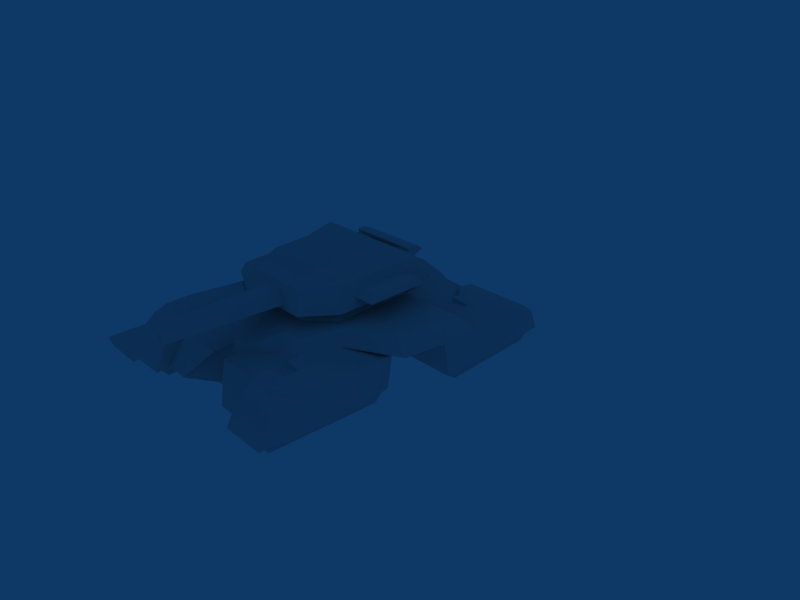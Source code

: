 # Source: largeTank.blend  (saved by Blender 2.45.0; exported with 4.5.12 LTS)
import bpy
from mathutils import Matrix  # noqa: F401  (used for matrix-valued properties, if any)

bpy.ops.wm.read_factory_settings(use_empty=True)
scene = bpy.context.scene
scene.name = 'Scene'

# ---- collections
col_collection_1 = bpy.data.collections.new('Collection 1'); scene.collection.children.link(col_collection_1)

# ---- materials (node trees are filled in below, after node groups)
mat_material = bpy.data.materials.new('Material')
mat_material.alpha_threshold = 0.0
mat_material.roughness = 0.5
mat_material.line_color = (0.0, 0.0, 0.0, 1.0)

# ---- material node trees

# ---- world
world_world = bpy.data.worlds.new('World'); scene.world = world_world
world_world.color = (0.05656, 0.2208, 0.4)
world_world.use_sun_shadow = False
world_world.sun_shadow_jitter_overblur = 0.0
world_world.cycles.sampling_method = 'MANUAL'
world_world.cycles.sample_map_resolution = 256

# ---- cameras
cam_camera = bpy.data.cameras.new('Camera')
cam_camera.passepartout_alpha = 0.2
cam_camera.clip_end = 100.0
cam_camera.lens = 35.0
cam_camera.ortho_scale = 7.314
cam_camera.show_passepartout = False
cam_camera.show_safe_areas = True
cam_camera.dof.focus_distance = 0.0
cam_camera.dof.aperture_fstop = 128.0

# ---- lights
light_spot = bpy.data.lights.new('Spot', 'POINT')
light_spot.transmission_factor = 0.0
light_spot.cutoff_distance = 30.0
light_spot.energy = 100.0
light_spot.shadow_buffer_clip_start = 1.001
light_spot.shadow_soft_size = 1.0
light_spot.shadow_maximum_resolution = 0.006
light_spot.use_absolute_resolution = True
light_spot.cycles.use_multiple_importance_sampling = False

# ---- meshes
me_cube = bpy.data.meshes.new('Cube')
me_cube.from_pydata([(0.8512, 1.398, 0.1139), (-0.8512, 1.398, 0.1139), (1.773, 1.398, 0.1372), (-1.773, 1.398, 0.1372), (0.8512, 1.259, 0.4541), (-0.8512, 1.259, 0.4541), (1.78, 1.26, 0.4541), (-1.78, 1.26, 0.4541), (0.8512, 1.063, 0.6055), (-0.8512, 1.063, 0.6055), (1.8, 1.063, 0.6055), (-1.8, 1.063, 0.6055), (1.813, 0.8333, 0.6429), (-1.813, 0.8333, 0.6429), (0.8512, 0.8333, 0.6429), (-0.8512, 0.8333, 0.6429), (1.825, 0.6209, 0.6429), (-1.825, 0.6209, 0.6429), (1.02, 0.6209, 0.6429), (-1.02, 0.6209, 0.6429), (1.025, 0.04197, 0.6429), (-1.025, 0.04197, 0.6429), (0.8512, 1.237, 0.1133), (-0.8512, 1.237, 0.1133), (0.8512, 0.9436, 0.578), (-0.8512, 0.9436, 0.578), (0.8884, 0.8174, 0.5517), (-0.8884, 0.8174, 0.5517), (1.02, 0.6209, 0.5918), (-1.02, 0.6209, 0.5918), (1.025, 0.04197, 0.5942), (-1.025, 0.04197, 0.5942), (1.225e-06, 1.319, 0.1133), (1.825, 0.04197, 0.6429), (-1.825, 0.04197, 0.6429), (1.025, -0.06196, 0.7843), (-1.025, -0.06196, 0.7843), (1.694, -0.06196, 0.7843), (-1.694, -0.06196, 0.7843), (1.66, -0.2172, 0.8423), (-1.66, -0.2172, 0.8423), (0.7742, -0.1334, 0.8423), (-0.7742, -0.1334, 0.8423), (1.637, -0.4865, 0.8423), (-1.637, -0.4865, 0.8423), (1.598, -1.078, 0.8423), (-1.598, -1.078, 0.8423), (0.7678, -1.285, 0.8423), (-0.7678, -1.285, 0.8423), (0.4377, -1.588, 0.8423), (-0.4377, -1.588, 0.8423), (0.927, -1.353, 0.8423), (-0.927, -1.353, 0.8423), (0.4377, -1.956, 0.6429), (-0.4377, -1.956, 0.6429), (0.7065, -1.854, 0.785), (-0.7065, -1.854, 0.785), (0.4377, -1.854, 0.785), (-0.4377, -1.854, 0.785), (1.825, 0.6209, 0.1372), (-1.825, 0.6209, 0.1372), (1.825, 0.04197, 0.1372), (-1.825, 0.04197, 0.1372), (1.8, 1.009, 0.1372), (-1.8, 1.009, 0.1372), (1.759, -1.091, 0.6569), (-1.759, -1.091, 0.6569), (1.003, -1.455, 0.6429), (-1.003, -1.455, 0.6429), (0.8259, -1.956, 0.6429), (-0.8259, -1.956, 0.6429), (1.552, -2.036, 0.6622), (-1.552, -2.036, 0.6622), (0.8259, -2.119, 0.666), (-0.8259, -2.119, 0.666), (0.8259, -2.402, 0.6656), (-0.8259, -2.402, 0.6656), (1.515, -2.618, 0.1372), (-1.515, -2.618, 0.1372), (1.532, -2.402, 0.6656), (-1.532, -2.402, 0.6656), (1.505, -2.604, 0.6143), (-1.505, -2.604, 0.6143), (1.466, -2.849, 0.452), (-1.466, -2.849, 0.452), (1.456, -3.007, 0.1372), (-1.456, -3.007, 0.1372), (1.526, -1.354, 0.1372), (-1.526, -1.354, 0.1372), (1.552, -2.036, 0.1372), (-1.552, -2.036, 0.1372), (1.532, -2.401, 0.1372), (-1.532, -2.401, 0.1372), (0.8259, -2.604, 0.6143), (-0.8259, -2.604, 0.6143), (0.8259, -2.849, 0.452), (-0.8259, -2.849, 0.452), (0.8259, -3.007, 0.1372), (-0.8259, -3.007, 0.1372), (1.025, -0.002016, 0.5942), (-1.025, -0.002016, 0.5942), (1.025, -0.07157, 0.5942), (-1.025, -0.07157, 0.5942), (0.8848, -0.1026, 0.5942), (-0.8848, -0.1026, 0.5942), (1.102, -2.166, 0.6659), (-1.102, -2.166, 0.6659), (1.102, -2.355, 0.6657), (-1.102, -2.355, 0.6657), (0.8259, -2.018, 0.5502), (-0.8259, -2.018, 0.5502), (0.8259, -2.144, 0.5733), (-0.8259, -2.144, 0.5733), (0.8259, -2.554, 0.5558), (-0.8259, -2.554, 0.5558), (0.8259, -2.377, 0.5729), (-0.8259, -2.377, 0.5729), (1.068, -2.166, 0.635), (-1.068, -2.166, 0.635), (1.068, -2.355, 0.6347), (-1.068, -2.355, 0.6347), (0.4374, -2.018, 0.5502), (-0.4374, -2.018, 0.5502), (0.1198, -2.554, 0.5558), (-0.1198, -2.554, 0.5558), (0.1198, -2.258, 0.5733), (-0.1198, -2.258, 0.5733), (0.8259, -2.832, 0.1651), (-0.8259, -2.832, 0.1651), (0.4371, -2.832, 0.1651), (-0.4371, -2.832, 0.1651), (0.1198, -2.53, 0.11), (-0.1198, -2.53, 0.11), (1.815, -0.4865, 0.6306), (-1.815, -0.4865, 0.6306), (1.492, -1.139, 0.145), (-1.492, -1.139, 0.145), (1.815, -0.4001, 0.1316), (-1.815, -0.4001, 0.1316), (0.9373, -1.091, 0.6), (-0.9373, -1.091, 0.6), (0.9373, -1.139, 0.145), (-0.9373, -1.139, 0.145), (0.9373, -0.4001, 0.1316), (-0.9373, -0.4001, 0.1316), (0.9373, -0.4865, 0.6306), (-0.9373, -0.4865, 0.6306), (0.3143, -2.044, 0.7259), (-0.3143, -2.044, 0.7259), (0.6905, -1.241, 0.9155), (-0.6905, -1.241, 0.9155), (0.3604, -1.532, 0.9155), (-0.3604, -1.532, 0.9155), (0.6905, -0.2423, 0.9147), (-0.6905, -0.2423, 0.9147), (1.381, -2.95, 0.1382), (-1.381, -2.95, 0.1382), (1.463, -1.168, 0.1443), (-1.463, -1.168, 0.1443), (0.8904, -2.941, 0.1382), (-0.8904, -2.941, 0.1382), (0.972, -1.16, 0.1443), (-0.972, -1.16, 0.1443), (0.972, -1.322, 0.0), (-0.972, -1.322, 0.0), (0.8904, -2.826, 0.0), (-0.8904, -2.826, 0.0), (1.381, -2.833, 0.0), (-1.381, -2.833, 0.0), (1.463, -1.329, 0.0), (-1.463, -1.329, 0.0), (1.716, 1.291, 0.1365), (-1.716, 1.291, 0.1365), (1.751, -0.3678, 0.1315), (-1.751, -0.3678, 0.1315), (1.515, -0.3679, 0.1315), (-1.515, -0.3679, 0.1315), (0.9272, 1.291, 0.1158), (-0.9272, 1.291, 0.1158), (1.515, -0.2304, 0.0), (-1.515, -0.2304, 0.0), (0.9272, 1.153, 0.0), (-0.9272, 1.153, 0.0), (1.751, -0.2304, 0.0), (-1.751, -0.2304, 0.0), (1.716, 1.153, 0.0), (-1.716, 1.153, 0.0), (1.331, 0.236, 0.6429), (-1.331, 0.236, 0.6429), (1.025, 0.2017, 0.6429), (-1.025, 0.2017, 0.6429), (1.023, 0.5038, 0.6429), (-1.023, 0.5038, 0.6429), (1.331, 0.4695, 0.6429), (-1.331, 0.4695, 0.6429), (1.023, 0.5038, 0.5936), (-1.023, 0.5038, 0.5936), (1.258, 0.4695, 0.6049), (-1.258, 0.4695, 0.6049), (1.025, 0.2017, 0.5936), (-1.025, 0.2017, 0.5936), (1.258, 0.236, 0.6049), (-1.258, 0.236, 0.6049), (1.225e-06, 0.9209, 0.7815), (1.225e-06, 1.025, 0.578), (0.655, 0.8367, 0.6424), (-0.655, 0.8367, 0.6424), (0.5033, 0.7797, 0.7815), (-0.5033, 0.7797, 0.7815), (0.8433, 0.1948, 0.9661), (-0.8433, 0.1948, 0.9661), (0.5132, -1.722, 0.9669), (-0.5132, -1.722, 0.9669), (0.8433, -1.29, 0.9669), (-0.8433, -1.29, 0.9669), (0.6991, -1.204, 1.283), (-0.6991, -1.204, 1.283), (0.4547, -1.637, 1.283), (-0.4547, -1.637, 1.283), (0.7849, 0.01921, 1.338), (-0.7849, 0.01921, 1.338), (0.1237, -1.666, 1.199), (-0.1237, -1.666, 1.199), (0.2491, -1.709, 1.039), (-0.2491, -1.709, 1.039), (0.1869, -3.337, 1.075), (-0.1869, -3.337, 1.075), (0.09569, -3.337, 1.199), (-0.09569, -3.337, 1.199), (0.1374, -3.337, 1.231), (-0.1374, -3.337, 1.231), (0.2287, -3.337, 1.043), (-0.2287, -3.337, 1.043), (0.1374, -3.767, 1.231), (-0.1374, -3.767, 1.231), (0.2287, -3.686, 1.043), (-0.2287, -3.686, 1.043), (0.2717, 0.0778, 1.238), (-0.2717, 0.0778, 1.238), (0.5142, 0.0778, 1.238), (-0.5142, 0.0778, 1.238), (0.5142, 0.1362, 1.137), (-0.5142, 0.1362, 1.137), (0.2717, 0.1362, 1.137), (-0.2717, 0.1362, 1.137), (0.2717, 0.2274, 1.175), (-0.2717, 0.2274, 1.175), (0.5142, 0.2274, 1.175), (-0.5142, 0.2274, 1.175), (0.5142, 0.169, 1.275), (-0.5142, 0.169, 1.275), (0.2717, 0.169, 1.275), (-0.2717, 0.169, 1.275), (0.5142, 0.1431, 1.32), (-0.5142, 0.1431, 1.32), (0.5142, 0.409, 1.241), (-0.5142, 0.409, 1.241), (0.5142, 0.3508, 1.297), (-0.5142, 0.3508, 1.297), (0.5142, 0.2406, 1.33), (-0.5142, 0.2406, 1.33), (0.5584, -0.3043, 1.535), (-0.5584, -0.3043, 1.535), (0.3601, -1.484, 1.392), (-0.3601, -1.484, 1.392), (0.807, -0.2236, 1.193), (-0.7906, -0.2236, 1.193), (0.7674, -0.916, 1.178), (-0.7822, -0.916, 1.178), (0.7999, -1.019, 1.092), (-0.8065, -1.019, 1.092), (0.8209, -0.1212, 1.092), (-0.8209, -0.1212, 1.092), (1.096, -0.1212, 1.092), (-1.096, -0.1212, 1.092), (1.096, -1.019, 1.092), (-1.096, -1.019, 1.092), (1.056, -0.916, 1.178), (-1.056, -0.916, 1.178), (1.08, -0.2236, 1.193), (-1.08, -0.2236, 1.193), (-1.519, -1.091, 0.6), (1.519, -1.091, 0.6)], [(87, 157)], [(0, 4, 6, 2), (7, 5, 1, 3), (4, 8, 10, 6), (11, 9, 5, 7), (10, 8, 14, 12), (15, 9, 11, 13), (12, 14, 18, 16), (19, 15, 13, 17), (0, 22, 4), (5, 23, 1), (8, 4, 22, 24), (23, 5, 9, 25), (14, 8, 24, 26), (25, 9, 15, 27), (18, 14, 26, 28), (27, 15, 19, 29), (24, 22, 32, 204), (32, 23, 25, 204), (26, 24, 204, 205), (204, 25, 27, 206), (33, 20, 35, 37), (36, 21, 34, 38), (33, 37, 39), (40, 38, 34), (133, 33, 39, 43), (40, 34, 134, 44), (65, 133, 43, 45), (44, 134, 66, 46), (67, 65, 45, 51), (46, 66, 68, 52), (37, 35, 41, 39), (42, 36, 38, 40), (39, 41, 43), (44, 42, 40), (43, 41, 47, 45), (48, 42, 44, 46), (45, 47, 51), (52, 48, 46), (51, 47, 49), (50, 48, 52), (67, 51, 55, 69), (56, 52, 68, 70), (51, 49, 57, 55), (58, 50, 52, 56), (53, 69, 55, 57), (56, 70, 54, 58), (16, 33, 61, 59), (62, 34, 17, 60), (10, 12, 63), (64, 13, 11), (71, 79, 91, 89), (92, 80, 72, 90), (83, 81, 93, 95), (94, 82, 84, 96), (85, 83, 95, 97), (96, 84, 86, 98), (75, 93, 81, 79), (82, 94, 76, 80), (35, 99, 101), (102, 100, 36), (41, 35, 101, 103), (102, 36, 42, 104), (20, 30, 99, 35), (100, 31, 21, 36), (75, 79, 107), (108, 80, 76), (71, 105, 107, 79), (108, 106, 72, 80), (73, 69, 109, 111), (110, 70, 74, 112), (93, 75, 115, 113), (116, 76, 94, 114), (69, 53, 121, 109), (122, 54, 70, 110), (105, 73, 111, 117), (112, 74, 106, 118), (107, 105, 117, 119), (118, 106, 108, 120), (75, 107, 119, 115), (120, 108, 76, 116), (111, 115, 119, 117), (120, 116, 112, 118), (111, 109, 121, 125), (122, 110, 112, 126), (113, 115, 125, 123), (126, 116, 114, 124), (115, 111, 125), (126, 112, 116), (113, 123, 129, 127), (130, 124, 114, 128), (95, 113, 127, 97), (128, 114, 96, 98), (93, 113, 95), (96, 114, 94), (33, 133, 137, 61), (138, 134, 34, 62), (137, 133, 145, 143), (146, 134, 138, 144), (139, 141, 143, 145), (144, 142, 140, 146), (53, 57, 147), (148, 58, 54), (47, 41, 153, 149), (154, 42, 48, 150), (49, 47, 149, 151), (150, 48, 50, 152), (49, 147, 57), (58, 148, 50), (149, 153, 151), (152, 154, 150), (22, 143, 141, 131), (142, 144, 23, 132), (127, 129, 131, 141), (132, 130, 128, 142), (85, 97, 159, 155), (160, 98, 86, 156), (97, 127, 159), (160, 128, 98), (141, 135, 157, 161), (158, 136, 142, 162), (127, 141, 161, 159), (162, 142, 128, 160), (159, 161, 163, 165), (164, 162, 160, 166), (157, 155, 167, 169), (168, 156, 158, 170), (161, 157, 169, 163), (170, 158, 162, 164), (155, 159, 165, 167), (166, 160, 156, 168), (163, 169, 167, 165), (168, 170, 164, 166), (0, 2, 171, 177), (172, 3, 1, 178), (59, 61, 173, 171), (174, 62, 60, 172), (61, 137, 173), (174, 138, 62), (137, 143, 175, 173), (176, 144, 138, 174), (22, 0, 177), (178, 1, 23), (143, 22, 177, 175), (178, 23, 144, 176), (175, 177, 181, 179), (182, 178, 176, 180), (173, 175, 179, 183), (180, 176, 174, 184), (171, 173, 183, 185), (184, 174, 172, 186), (177, 171, 185, 181), (186, 172, 178, 182), (181, 185, 183, 179), (184, 186, 182, 180), (33, 16, 193, 187), (194, 17, 34, 188), (20, 33, 187, 189), (188, 34, 21, 190), (16, 18, 191, 193), (192, 19, 17, 194), (193, 191, 195, 197), (196, 192, 194, 198), (189, 187, 201, 199), (202, 188, 190, 200), (187, 193, 197, 201), (198, 194, 188, 202), (197, 195, 199, 201), (200, 196, 198, 202), (205, 103, 199, 195), (200, 104, 206, 196), (30, 199, 103), (104, 200, 31), (20, 189, 199, 30), (200, 190, 21, 31), (18, 28, 195, 191), (196, 29, 19, 192), (41, 103, 205, 207), (206, 104, 42, 208), (207, 205, 204, 203), (204, 206, 208, 203), (213, 211, 209), (210, 212, 214), (213, 215, 217, 211), (218, 216, 214, 212), (217, 215, 219), (220, 216, 218), (211, 217, 221, 223), (222, 218, 212, 224), (223, 221, 227, 225), (228, 222, 224, 226), (225, 227, 229, 231), (230, 228, 226, 232), (231, 229, 233, 235), (234, 230, 232, 236), (219, 209, 241, 239), (242, 210, 220, 240), (241, 243, 245, 247), (246, 244, 242, 248), (239, 241, 247, 249), (248, 242, 240, 250), (237, 239, 249, 251), (250, 240, 238, 252), (243, 237, 251, 245), (252, 238, 244, 246), (249, 247, 255, 253), (256, 248, 250, 254), (253, 255, 257, 259), (258, 256, 254, 260), (217, 219, 261, 263), (262, 220, 218, 264), (209, 219, 265, 271), (266, 220, 210, 272), (219, 215, 267, 265), (268, 216, 220, 266), (215, 213, 269, 267), (270, 214, 216, 268), (213, 209, 271, 269), (272, 210, 214, 270), (269, 271, 273, 275), (274, 272, 270, 276), (267, 269, 275, 277), (276, 270, 268, 278), (265, 267, 277, 279), (278, 268, 266, 280), (271, 265, 279, 273), (280, 266, 272, 274), (273, 279, 277, 275), (278, 280, 274, 276), (233, 234, 236, 235), (231, 235, 236, 232), (229, 230, 234, 233), (227, 228, 230, 229), (225, 231, 232, 226), (221, 222, 228, 227), (223, 225, 226, 224), (211, 223, 224, 212), (209, 211, 212, 210), (237, 243, 244, 238), (219, 237, 238, 220), (219, 239, 237), (220, 238, 240), (209, 210, 244, 243), (209, 243, 241), (210, 242, 244), (245, 251, 252, 246), (245, 246, 256, 255), (246, 248, 256), (245, 255, 247), (251, 253, 254, 252), (249, 253, 251), (250, 252, 254), (253, 259, 260, 254), (257, 258, 260, 259), (255, 256, 258, 257), (219, 220, 262, 261), (261, 262, 264, 263), (217, 218, 222, 221), (217, 263, 264, 218), (125, 126, 132, 131), (125, 147, 148, 126), (49, 50, 148, 147), (49, 151, 152, 50), (151, 153, 154, 152), (22, 131, 132, 23), (22, 23, 32), (41, 42, 154, 153), (41, 207, 203, 42), (42, 203, 208), (63, 12, 16, 59), (64, 60, 17, 13), (10, 63, 2, 6), (11, 7, 3, 64), (69, 73, 105, 71), (70, 72, 106, 74), (85, 77, 81, 83), (86, 84, 82, 78), (79, 81, 77, 91), (80, 92, 78, 82), (125, 131, 129, 123), (126, 124, 130, 132), (101, 99, 30, 103), (102, 104, 31, 100), (147, 125, 121, 53), (148, 54, 122, 126), (85, 155, 91, 77), (86, 78, 92, 156), (89, 157, 135, 87), (90, 88, 136, 158), (65, 139, 145, 133), (66, 134, 146, 140), (26, 205, 195, 28), (27, 29, 196, 206), (157, 89, 91, 155), (158, 156, 92, 90), (59, 171, 2, 63), (60, 64, 3, 172), (71, 89, 87, 282), (135, 141, 139, 282), (72, 281, 88, 90), (88, 281, 136), (140, 142, 158, 281), (87, 135, 282), (67, 69, 71, 282), (68, 281, 72, 70), (68, 140, 281), (67, 282, 139), (65, 67, 139), (66, 140, 68)])
me_cube.polygons.foreach_set('use_smooth', [True] * 308)
me_cube.materials.append(mat_material)
me_cube.use_remesh_preserve_volume = False
me_cube.use_remesh_preserve_attributes = False
me_cube.use_mirror_vertex_groups = False
me_cube.update()

# ---- objects
ob_cube = bpy.data.objects.new('Cube', me_cube)
ob_lamp = bpy.data.objects.new('Lamp', light_spot)
ob_camera = bpy.data.objects.new('Camera', cam_camera)

# ---- transforms, parenting, visibility, modifiers, constraints
ob_cube.location = (0.0, 0.0, 0.0)
ob_cube.lock_rotations_4d = False
ob_cube.empty_display_type = 'ARROWS'
ob_cube.color = (0.0, 0.0, 0.0, 1.0)
ob_cube.lineart.crease_threshold = 0.0
_m = ob_cube.modifiers.new('EdgeSplit', 'EDGE_SPLIT')
ob_lamp.location = (4.076, 15.49, 5.904)
ob_lamp.rotation_euler = (0.6503, 0.05522, 1.866)
ob_lamp.lock_rotations_4d = False
ob_lamp.empty_display_type = 'ARROWS'
ob_lamp.color = (0.0, 0.0, 0.0, 0.0)
ob_lamp.lineart.crease_threshold = 0.0
ob_camera.location = (7.481, -6.508, 5.344)
ob_camera.rotation_euler = (1.109, 0.01082, 0.8149)
ob_camera.lock_rotations_4d = False
ob_camera.empty_display_type = 'ARROWS'
ob_camera.color = (0.0, 0.0, 0.0, 0.0)
ob_camera.display_type = 'WIRE'
ob_camera.lineart.crease_threshold = 0.0

# ---- collection membership
col_collection_1.objects.link(ob_cube)
col_collection_1.objects.link(ob_lamp)
col_collection_1.objects.link(ob_camera)

# ---- scene / render settings (as saved in the file)
scene.camera = ob_camera
scene.frame_start = 1; scene.frame_end = 250; scene.frame_set(1)
scene.render.engine = 'BLENDER_EEVEE_NEXT'
scene.render.image_settings.file_format = 'JPEG'
scene.render.image_settings.color_mode = 'RGB'
scene.render.image_settings.compression = 90
scene.render.resolution_x = 800
scene.render.resolution_y = 600
scene.render.pixel_aspect_x = 100.0
scene.render.pixel_aspect_y = 100.0
scene.render.fps = 25
scene.render.dither_intensity = 0.0
scene.render.use_compositing = False
scene.render.use_sequencer = False
scene.render.bake_margin = 2
scene.render.bake_bias = 0.0
scene.render.use_stamp_time = False
scene.render.use_stamp_date = False
scene.render.use_stamp_frame = False
scene.render.use_stamp_camera = False
scene.render.use_stamp_scene = False
scene.render.use_stamp_filename = False
scene.render.use_stamp_render_time = False
scene.render.stamp_font_size = 0
scene.cycles.use_denoising = False
scene.cycles.samples = 10
scene.cycles.sampling_pattern = 'TABULATED_SOBOL'
scene.cycles.light_sampling_threshold = 0.0
scene.cycles.use_adaptive_sampling = False
scene.cycles.use_light_tree = False
scene.cycles.blur_glossy = 0.0
scene.cycles.volume_bounces = 1
scene.cycles.pixel_filter_type = 'GAUSSIAN'
scene.cycles.sample_clamp_indirect = 0.0
scene.view_settings.view_transform = 'Raw'
bpy.context.view_layer.update()
